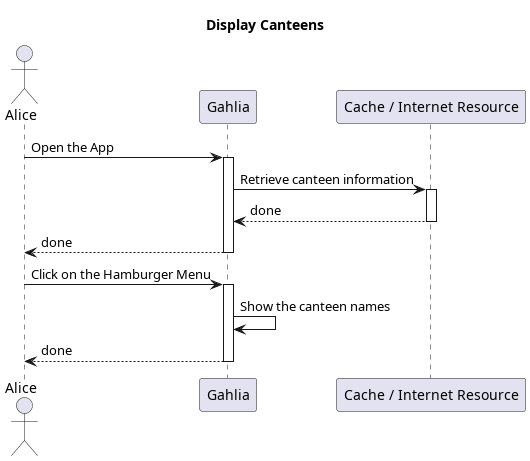

The diagram above was rendered by PlantUML. Its source (embedded in the PNG):
@startuml
Title "Display Canteens"

actor Alice
participant Gahlia
participant Cache as "Cache / Internet Resource"

Alice -> Gahlia: Open the App
activate Gahlia
Gahlia -> Cache: Retrieve canteen information
activate Cache
Cache --> Gahlia: done
deactivate Cache
Gahlia --> Alice: done
deactivate Gahlia
Alice -> Gahlia: Click on the Hamburger Menu
activate Gahlia
Gahlia -> Gahlia: Show the canteen names
Gahlia --> Alice: done
deactivate Gahlia

@enduml